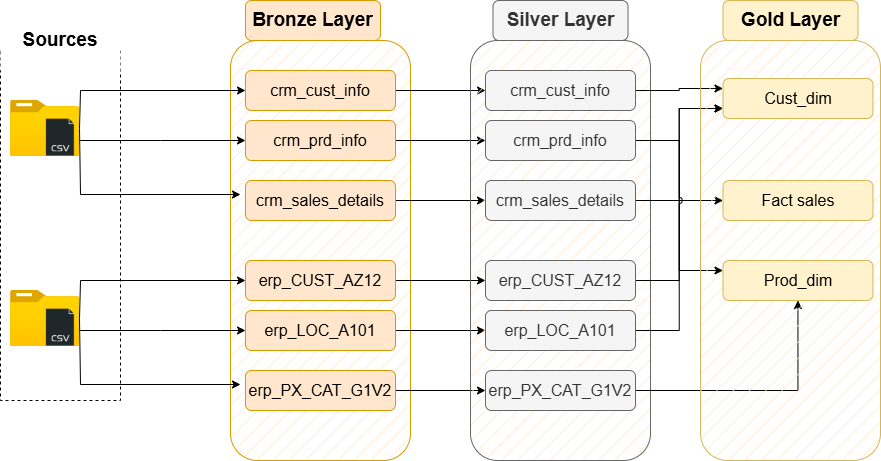

The diagram above was exported from draw.io. Its source (the exported page's mxGraphModel, read from the mxfile embedded in the PNG):
<mxGraphModel dx="1280" dy="760" grid="1" gridSize="10" guides="1" tooltips="1" connect="1" arrows="1" fold="1" page="1" pageScale="1" pageWidth="1200" pageHeight="1920" math="0" shadow="0">
  <root>
    <mxCell id="0" />
    <mxCell id="1" parent="0" />
    <mxCell id="qSoTBaS2VomBnPGAEdwm-1" value="" style="rounded=0;whiteSpace=wrap;html=1;fillColor=none;dashed=1;" parent="1" vertex="1">
      <mxGeometry x="20" y="90" width="120" height="350" as="geometry" />
    </mxCell>
    <mxCell id="qSoTBaS2VomBnPGAEdwm-2" value="&lt;b&gt;&lt;font style=&quot;font-size: 19px;&quot;&gt;Sources&lt;/font&gt;&lt;/b&gt;" style="rounded=0;whiteSpace=wrap;html=1;fillColor=default;strokeColor=none;" parent="1" vertex="1">
      <mxGeometry x="20" y="50" width="120" height="60" as="geometry" />
    </mxCell>
    <mxCell id="qSoTBaS2VomBnPGAEdwm-3" value="" style="rounded=1;whiteSpace=wrap;html=1;fillColor=#ffe6cc;strokeColor=#d79b00;fillStyle=hatch;" parent="1" vertex="1">
      <mxGeometry x="250" y="80" width="180" height="420" as="geometry" />
    </mxCell>
    <mxCell id="qSoTBaS2VomBnPGAEdwm-18" style="edgeStyle=orthogonalEdgeStyle;rounded=0;orthogonalLoop=1;jettySize=auto;html=1;" parent="1" source="qSoTBaS2VomBnPGAEdwm-4" target="qSoTBaS2VomBnPGAEdwm-15" edge="1">
      <mxGeometry relative="1" as="geometry">
        <Array as="points">
          <mxPoint x="180" y="180" />
          <mxPoint x="180" y="180" />
        </Array>
      </mxGeometry>
    </mxCell>
    <mxCell id="qSoTBaS2VomBnPGAEdwm-4" value="" style="image;aspect=fixed;html=1;points=[];align=center;fontSize=12;image=img/lib/azure2/general/Folder_Blank.svg;" parent="1" vertex="1">
      <mxGeometry x="30" y="140" width="69" height="56.00000000000001" as="geometry" />
    </mxCell>
    <mxCell id="qSoTBaS2VomBnPGAEdwm-6" value="" style="shape=image;html=1;verticalAlign=top;verticalLabelPosition=bottom;labelBackgroundColor=#ffffff;imageAspect=0;aspect=fixed;image=https://cdn2.iconfinder.com/data/icons/simple-files/128/CSV.png" parent="1" vertex="1">
      <mxGeometry x="61" y="158" width="38" height="38" as="geometry" />
    </mxCell>
    <mxCell id="qSoTBaS2VomBnPGAEdwm-8" value="&lt;b&gt;&lt;font style=&quot;font-size: 19px;&quot;&gt;Bronze Layer&lt;/font&gt;&lt;/b&gt;" style="rounded=1;whiteSpace=wrap;html=1;fillColor=#ffe6cc;strokeColor=#d79b00;fillStyle=auto;" parent="1" vertex="1">
      <mxGeometry x="265" y="40" width="135" height="40" as="geometry" />
    </mxCell>
    <mxCell id="jJ0MeiKsi690ctzB3Vbq-9" style="edgeStyle=orthogonalEdgeStyle;rounded=0;orthogonalLoop=1;jettySize=auto;html=1;exitX=1;exitY=0.5;exitDx=0;exitDy=0;entryX=0;entryY=0.5;entryDx=0;entryDy=0;" parent="1" source="qSoTBaS2VomBnPGAEdwm-9" target="jJ0MeiKsi690ctzB3Vbq-3" edge="1">
      <mxGeometry relative="1" as="geometry" />
    </mxCell>
    <mxCell id="qSoTBaS2VomBnPGAEdwm-9" value="crm_cust_info" style="rounded=1;whiteSpace=wrap;html=1;fillColor=#ffe6cc;strokeColor=#d79b00;fillStyle=auto;" parent="1" vertex="1">
      <mxGeometry x="265" y="110" width="150" height="40" as="geometry" />
    </mxCell>
    <mxCell id="jJ0MeiKsi690ctzB3Vbq-10" style="edgeStyle=orthogonalEdgeStyle;rounded=0;orthogonalLoop=1;jettySize=auto;html=1;entryX=0;entryY=0.5;entryDx=0;entryDy=0;" parent="1" source="qSoTBaS2VomBnPGAEdwm-15" target="jJ0MeiKsi690ctzB3Vbq-4" edge="1">
      <mxGeometry relative="1" as="geometry" />
    </mxCell>
    <mxCell id="qSoTBaS2VomBnPGAEdwm-15" value="crm_prd_info" style="rounded=1;whiteSpace=wrap;html=1;fillColor=#ffe6cc;strokeColor=#d79b00;fillStyle=auto;" parent="1" vertex="1">
      <mxGeometry x="265" y="160" width="150" height="40" as="geometry" />
    </mxCell>
    <mxCell id="jJ0MeiKsi690ctzB3Vbq-11" style="edgeStyle=orthogonalEdgeStyle;rounded=0;orthogonalLoop=1;jettySize=auto;html=1;exitX=1;exitY=0.5;exitDx=0;exitDy=0;" parent="1" source="qSoTBaS2VomBnPGAEdwm-16" target="jJ0MeiKsi690ctzB3Vbq-5" edge="1">
      <mxGeometry relative="1" as="geometry" />
    </mxCell>
    <mxCell id="qSoTBaS2VomBnPGAEdwm-16" value="crm_sales_details" style="rounded=1;whiteSpace=wrap;html=1;fillColor=#ffe6cc;strokeColor=#d79b00;fillStyle=auto;" parent="1" vertex="1">
      <mxGeometry x="265" y="220" width="150" height="40" as="geometry" />
    </mxCell>
    <mxCell id="qSoTBaS2VomBnPGAEdwm-26" style="edgeStyle=orthogonalEdgeStyle;rounded=0;orthogonalLoop=1;jettySize=auto;html=1;entryX=0;entryY=0.5;entryDx=0;entryDy=0;" parent="1" source="qSoTBaS2VomBnPGAEdwm-4" target="qSoTBaS2VomBnPGAEdwm-9" edge="1">
      <mxGeometry relative="1" as="geometry">
        <mxPoint x="65" y="140" as="sourcePoint" />
        <mxPoint x="250" y="130" as="targetPoint" />
        <Array as="points">
          <mxPoint x="100" y="168" />
          <mxPoint x="100" y="130" />
        </Array>
      </mxGeometry>
    </mxCell>
    <mxCell id="qSoTBaS2VomBnPGAEdwm-35" style="edgeStyle=orthogonalEdgeStyle;rounded=0;orthogonalLoop=1;jettySize=auto;html=1;" parent="1" source="qSoTBaS2VomBnPGAEdwm-4" edge="1">
      <mxGeometry relative="1" as="geometry">
        <mxPoint x="50" y="210" as="sourcePoint" />
        <mxPoint x="260" y="234" as="targetPoint" />
        <Array as="points">
          <mxPoint x="100" y="168" />
          <mxPoint x="100" y="234" />
        </Array>
      </mxGeometry>
    </mxCell>
    <mxCell id="qSoTBaS2VomBnPGAEdwm-37" style="edgeStyle=orthogonalEdgeStyle;rounded=0;orthogonalLoop=1;jettySize=auto;html=1;" parent="1" source="qSoTBaS2VomBnPGAEdwm-38" target="qSoTBaS2VomBnPGAEdwm-41" edge="1">
      <mxGeometry relative="1" as="geometry">
        <Array as="points">
          <mxPoint x="180" y="370" />
          <mxPoint x="180" y="370" />
        </Array>
      </mxGeometry>
    </mxCell>
    <mxCell id="qSoTBaS2VomBnPGAEdwm-38" value="" style="image;aspect=fixed;html=1;points=[];align=center;fontSize=12;image=img/lib/azure2/general/Folder_Blank.svg;" parent="1" vertex="1">
      <mxGeometry x="30" y="330" width="69" height="56.00000000000001" as="geometry" />
    </mxCell>
    <mxCell id="qSoTBaS2VomBnPGAEdwm-39" value="" style="shape=image;html=1;verticalAlign=top;verticalLabelPosition=bottom;labelBackgroundColor=#ffffff;imageAspect=0;aspect=fixed;image=https://cdn2.iconfinder.com/data/icons/simple-files/128/CSV.png" parent="1" vertex="1">
      <mxGeometry x="61" y="348" width="38" height="38" as="geometry" />
    </mxCell>
    <mxCell id="jJ0MeiKsi690ctzB3Vbq-12" style="edgeStyle=orthogonalEdgeStyle;rounded=0;orthogonalLoop=1;jettySize=auto;html=1;exitX=1;exitY=0.5;exitDx=0;exitDy=0;entryX=0;entryY=0.5;entryDx=0;entryDy=0;" parent="1" source="qSoTBaS2VomBnPGAEdwm-40" target="jJ0MeiKsi690ctzB3Vbq-6" edge="1">
      <mxGeometry relative="1" as="geometry" />
    </mxCell>
    <mxCell id="qSoTBaS2VomBnPGAEdwm-40" value="erp_CUST_AZ12" style="rounded=1;whiteSpace=wrap;html=1;fillColor=#ffe6cc;strokeColor=#d79b00;fillStyle=auto;" parent="1" vertex="1">
      <mxGeometry x="265" y="300" width="150" height="40" as="geometry" />
    </mxCell>
    <mxCell id="jJ0MeiKsi690ctzB3Vbq-13" style="edgeStyle=orthogonalEdgeStyle;rounded=0;orthogonalLoop=1;jettySize=auto;html=1;exitX=1;exitY=0.5;exitDx=0;exitDy=0;entryX=0;entryY=0.5;entryDx=0;entryDy=0;" parent="1" source="qSoTBaS2VomBnPGAEdwm-41" target="jJ0MeiKsi690ctzB3Vbq-7" edge="1">
      <mxGeometry relative="1" as="geometry" />
    </mxCell>
    <mxCell id="qSoTBaS2VomBnPGAEdwm-41" value="erp_LOC_A101" style="rounded=1;whiteSpace=wrap;html=1;fillColor=#ffe6cc;strokeColor=#d79b00;fillStyle=auto;" parent="1" vertex="1">
      <mxGeometry x="265" y="350" width="150" height="40" as="geometry" />
    </mxCell>
    <mxCell id="jJ0MeiKsi690ctzB3Vbq-14" style="edgeStyle=orthogonalEdgeStyle;rounded=0;orthogonalLoop=1;jettySize=auto;html=1;exitX=1;exitY=0.5;exitDx=0;exitDy=0;entryX=0;entryY=0.5;entryDx=0;entryDy=0;" parent="1" source="qSoTBaS2VomBnPGAEdwm-42" target="jJ0MeiKsi690ctzB3Vbq-8" edge="1">
      <mxGeometry relative="1" as="geometry" />
    </mxCell>
    <mxCell id="qSoTBaS2VomBnPGAEdwm-42" value="erp_PX_CAT_G1V2" style="rounded=1;whiteSpace=wrap;html=1;fillColor=#ffe6cc;strokeColor=#d79b00;fillStyle=auto;" parent="1" vertex="1">
      <mxGeometry x="265" y="410" width="150" height="40" as="geometry" />
    </mxCell>
    <mxCell id="qSoTBaS2VomBnPGAEdwm-43" style="edgeStyle=orthogonalEdgeStyle;rounded=0;orthogonalLoop=1;jettySize=auto;html=1;entryX=0;entryY=0.5;entryDx=0;entryDy=0;" parent="1" source="qSoTBaS2VomBnPGAEdwm-38" target="qSoTBaS2VomBnPGAEdwm-40" edge="1">
      <mxGeometry relative="1" as="geometry">
        <mxPoint x="65" y="330" as="sourcePoint" />
        <mxPoint x="250" y="320" as="targetPoint" />
        <Array as="points">
          <mxPoint x="100" y="358" />
          <mxPoint x="100" y="320" />
        </Array>
      </mxGeometry>
    </mxCell>
    <mxCell id="qSoTBaS2VomBnPGAEdwm-44" style="edgeStyle=orthogonalEdgeStyle;rounded=0;orthogonalLoop=1;jettySize=auto;html=1;" parent="1" source="qSoTBaS2VomBnPGAEdwm-38" edge="1">
      <mxGeometry relative="1" as="geometry">
        <mxPoint x="50" y="400" as="sourcePoint" />
        <mxPoint x="260" y="424" as="targetPoint" />
        <Array as="points">
          <mxPoint x="100" y="358" />
          <mxPoint x="100" y="424" />
        </Array>
      </mxGeometry>
    </mxCell>
    <mxCell id="jJ0MeiKsi690ctzB3Vbq-1" value="" style="rounded=1;whiteSpace=wrap;html=1;fillColor=#f5f5f5;strokeColor=#666666;fillStyle=hatch;fontColor=#333333;" parent="1" vertex="1">
      <mxGeometry x="490" y="80" width="180" height="420" as="geometry" />
    </mxCell>
    <mxCell id="jJ0MeiKsi690ctzB3Vbq-2" value="&lt;b&gt;&lt;font style=&quot;font-size: 19px;&quot;&gt;Silver Layer&lt;/font&gt;&lt;/b&gt;" style="rounded=1;whiteSpace=wrap;html=1;fillColor=#f5f5f5;strokeColor=#666666;fillStyle=auto;fontColor=#333333;" parent="1" vertex="1">
      <mxGeometry x="512.5" y="40" width="135" height="40" as="geometry" />
    </mxCell>
    <mxCell id="gycypUgVfc1XUxTynpiT-13" style="edgeStyle=orthogonalEdgeStyle;rounded=0;orthogonalLoop=1;jettySize=auto;html=1;entryX=0;entryY=0.25;entryDx=0;entryDy=0;jumpStyle=arc;" parent="1" source="jJ0MeiKsi690ctzB3Vbq-3" target="gycypUgVfc1XUxTynpiT-4" edge="1">
      <mxGeometry relative="1" as="geometry" />
    </mxCell>
    <mxCell id="jJ0MeiKsi690ctzB3Vbq-3" value="crm_cust_info" style="rounded=1;whiteSpace=wrap;html=1;fillColor=#f5f5f5;strokeColor=#666666;fillStyle=auto;fontColor=#333333;" parent="1" vertex="1">
      <mxGeometry x="505" y="110" width="150" height="40" as="geometry" />
    </mxCell>
    <mxCell id="gycypUgVfc1XUxTynpiT-15" style="edgeStyle=orthogonalEdgeStyle;rounded=0;orthogonalLoop=1;jettySize=auto;html=1;entryX=0;entryY=0.25;entryDx=0;entryDy=0;jumpStyle=arc;" parent="1" source="jJ0MeiKsi690ctzB3Vbq-4" target="gycypUgVfc1XUxTynpiT-5" edge="1">
      <mxGeometry relative="1" as="geometry" />
    </mxCell>
    <mxCell id="jJ0MeiKsi690ctzB3Vbq-4" value="crm_prd_info" style="rounded=1;whiteSpace=wrap;html=1;fillColor=#f5f5f5;strokeColor=#666666;fillStyle=auto;fontColor=#333333;" parent="1" vertex="1">
      <mxGeometry x="505" y="160" width="150" height="40" as="geometry" />
    </mxCell>
    <mxCell id="gycypUgVfc1XUxTynpiT-14" style="edgeStyle=orthogonalEdgeStyle;rounded=0;orthogonalLoop=1;jettySize=auto;html=1;entryX=0;entryY=0.5;entryDx=0;entryDy=0;" parent="1" source="jJ0MeiKsi690ctzB3Vbq-5" target="gycypUgVfc1XUxTynpiT-3" edge="1">
      <mxGeometry relative="1" as="geometry" />
    </mxCell>
    <mxCell id="jJ0MeiKsi690ctzB3Vbq-5" value="crm_sales_details" style="rounded=1;whiteSpace=wrap;html=1;fillColor=#f5f5f5;strokeColor=#666666;fillStyle=auto;fontColor=#333333;" parent="1" vertex="1">
      <mxGeometry x="505" y="220" width="150" height="40" as="geometry" />
    </mxCell>
    <mxCell id="gycypUgVfc1XUxTynpiT-10" style="edgeStyle=orthogonalEdgeStyle;rounded=0;orthogonalLoop=1;jettySize=auto;html=1;entryX=0;entryY=0.75;entryDx=0;entryDy=0;jumpStyle=arc;" parent="1" source="jJ0MeiKsi690ctzB3Vbq-6" target="gycypUgVfc1XUxTynpiT-4" edge="1">
      <mxGeometry relative="1" as="geometry" />
    </mxCell>
    <mxCell id="jJ0MeiKsi690ctzB3Vbq-6" value="erp_CUST_AZ12" style="rounded=1;whiteSpace=wrap;html=1;fillColor=#f5f5f5;strokeColor=#666666;fillStyle=auto;fontColor=#333333;" parent="1" vertex="1">
      <mxGeometry x="505" y="300" width="150" height="40" as="geometry" />
    </mxCell>
    <mxCell id="gycypUgVfc1XUxTynpiT-11" style="edgeStyle=orthogonalEdgeStyle;rounded=0;orthogonalLoop=1;jettySize=auto;html=1;entryX=0;entryY=0.75;entryDx=0;entryDy=0;" parent="1" source="jJ0MeiKsi690ctzB3Vbq-7" target="gycypUgVfc1XUxTynpiT-4" edge="1">
      <mxGeometry relative="1" as="geometry" />
    </mxCell>
    <mxCell id="jJ0MeiKsi690ctzB3Vbq-7" value="erp_LOC_A101" style="rounded=1;whiteSpace=wrap;html=1;fillColor=#f5f5f5;strokeColor=#666666;fillStyle=auto;fontColor=#333333;" parent="1" vertex="1">
      <mxGeometry x="505" y="350" width="150" height="40" as="geometry" />
    </mxCell>
    <mxCell id="gycypUgVfc1XUxTynpiT-16" style="edgeStyle=orthogonalEdgeStyle;rounded=0;orthogonalLoop=1;jettySize=auto;html=1;jumpStyle=arc;" parent="1" source="jJ0MeiKsi690ctzB3Vbq-8" target="gycypUgVfc1XUxTynpiT-5" edge="1">
      <mxGeometry relative="1" as="geometry" />
    </mxCell>
    <mxCell id="jJ0MeiKsi690ctzB3Vbq-8" value="erp_PX_CAT_G1V2" style="rounded=1;whiteSpace=wrap;html=1;fillColor=#f5f5f5;strokeColor=#666666;fillStyle=auto;fontColor=#333333;" parent="1" vertex="1">
      <mxGeometry x="505" y="410" width="150" height="40" as="geometry" />
    </mxCell>
    <mxCell id="gycypUgVfc1XUxTynpiT-1" value="" style="rounded=1;whiteSpace=wrap;html=1;fillColor=#fff2cc;strokeColor=#d6b656;fillStyle=hatch;" parent="1" vertex="1">
      <mxGeometry x="720" y="80" width="180" height="420" as="geometry" />
    </mxCell>
    <mxCell id="gycypUgVfc1XUxTynpiT-2" value="&lt;b&gt;&lt;font style=&quot;font-size: 19px;&quot;&gt;Gold Layer&lt;/font&gt;&lt;/b&gt;" style="rounded=1;whiteSpace=wrap;html=1;fillColor=#fff2cc;strokeColor=#d6b656;fillStyle=auto;" parent="1" vertex="1">
      <mxGeometry x="742.5" y="40" width="135" height="40" as="geometry" />
    </mxCell>
    <mxCell id="gycypUgVfc1XUxTynpiT-3" value="Fact sales" style="rounded=1;whiteSpace=wrap;html=1;fillColor=#fff2cc;strokeColor=#d6b656;fillStyle=auto;" parent="1" vertex="1">
      <mxGeometry x="742.5" y="220" width="150" height="40" as="geometry" />
    </mxCell>
    <mxCell id="gycypUgVfc1XUxTynpiT-4" value="Cust_dim" style="rounded=1;whiteSpace=wrap;html=1;fillColor=#fff2cc;strokeColor=#d6b656;fillStyle=auto;" parent="1" vertex="1">
      <mxGeometry x="742.5" y="118" width="150" height="40" as="geometry" />
    </mxCell>
    <mxCell id="gycypUgVfc1XUxTynpiT-5" value="Prod_dim" style="rounded=1;whiteSpace=wrap;html=1;fillColor=#fff2cc;strokeColor=#d6b656;fillStyle=auto;" parent="1" vertex="1">
      <mxGeometry x="742.5" y="300" width="150" height="40" as="geometry" />
    </mxCell>
  </root>
</mxGraphModel>